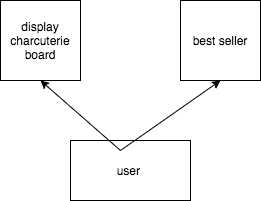

The diagram above was exported from draw.io. Its source (the exported page's mxGraphModel, read from the mxfile embedded in the PNG):
<mxGraphModel dx="494" dy="555" grid="1" gridSize="10" guides="1" tooltips="1" connect="1" arrows="1" fold="1" page="1" pageScale="1" pageWidth="850" pageHeight="1100" math="0" shadow="0">
  <root>
    <mxCell id="0" />
    <mxCell id="1" parent="0" />
    <mxCell id="MglJe218UbUMuaOkH6NK-1" value="display charcuterie board" style="whiteSpace=wrap;html=1;aspect=fixed;" parent="1" vertex="1">
      <mxGeometry x="60" y="140" width="80" height="80" as="geometry" />
    </mxCell>
    <mxCell id="MglJe218UbUMuaOkH6NK-2" value="best seller" style="whiteSpace=wrap;html=1;aspect=fixed;" parent="1" vertex="1">
      <mxGeometry x="240" y="140" width="80" height="80" as="geometry" />
    </mxCell>
    <mxCell id="MglJe218UbUMuaOkH6NK-4" value="user&amp;nbsp;" style="rounded=0;whiteSpace=wrap;html=1;" parent="1" vertex="1">
      <mxGeometry x="130" y="280" width="120" height="60" as="geometry" />
    </mxCell>
    <mxCell id="MglJe218UbUMuaOkH6NK-5" value="" style="endArrow=classic;html=1;rounded=0;entryX=0.5;entryY=1;entryDx=0;entryDy=0;" parent="1" target="MglJe218UbUMuaOkH6NK-1" edge="1">
      <mxGeometry width="50" height="50" relative="1" as="geometry">
        <mxPoint x="180" y="290" as="sourcePoint" />
        <mxPoint x="230" y="240" as="targetPoint" />
      </mxGeometry>
    </mxCell>
    <mxCell id="MglJe218UbUMuaOkH6NK-6" value="" style="endArrow=classic;html=1;rounded=0;entryX=0.5;entryY=1;entryDx=0;entryDy=0;" parent="1" target="MglJe218UbUMuaOkH6NK-2" edge="1">
      <mxGeometry width="50" height="50" relative="1" as="geometry">
        <mxPoint x="180" y="290" as="sourcePoint" />
        <mxPoint x="230" y="240" as="targetPoint" />
      </mxGeometry>
    </mxCell>
  </root>
</mxGraphModel>